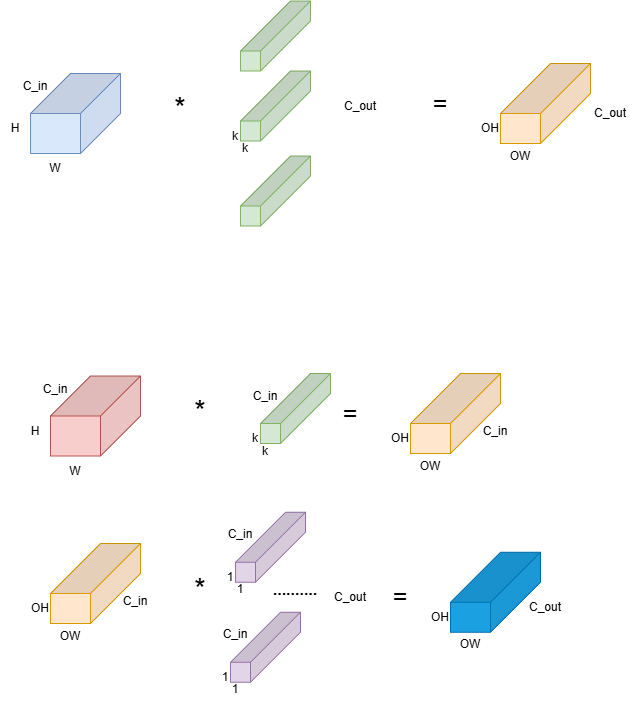

The diagram above was exported from draw.io. Its source (the exported page's mxGraphModel, read from the mxfile embedded in the PNG):
<mxGraphModel dx="1554" dy="914" grid="1" gridSize="10" guides="1" tooltips="1" connect="1" arrows="1" fold="1" page="1" pageScale="1" pageWidth="827" pageHeight="1169" math="0" shadow="0">
  <root>
    <mxCell id="0" />
    <mxCell id="1" parent="0" />
    <mxCell id="6PIKEeDyO5i96eZ-Z3_G-12" parent="1" style="shape=cube;whiteSpace=wrap;html=1;boundedLbl=1;backgroundOutline=1;darkOpacity=0.05;darkOpacity2=0.1;direction=south;size=40;fillColor=#dae8fc;strokeColor=#6c8ebf;" value="" vertex="1">
      <mxGeometry height="80" width="90" x="40" y="90" as="geometry" />
    </mxCell>
    <mxCell id="6PIKEeDyO5i96eZ-Z3_G-13" parent="1" style="text;html=1;whiteSpace=wrap;strokeColor=none;fillColor=none;align=center;verticalAlign=middle;rounded=0;autosize=1;resizable=0;" value="H " vertex="1">
      <mxGeometry height="30" width="30" x="10" y="130" as="geometry" />
    </mxCell>
    <mxCell id="6PIKEeDyO5i96eZ-Z3_G-14" parent="1" style="text;html=1;whiteSpace=wrap;strokeColor=none;fillColor=none;align=center;verticalAlign=middle;rounded=0;autosize=1;resizable=0;" value="W " vertex="1">
      <mxGeometry height="30" width="30" x="50" y="170" as="geometry" />
    </mxCell>
    <mxCell id="6PIKEeDyO5i96eZ-Z3_G-15" parent="1" style="text;html=1;whiteSpace=wrap;strokeColor=none;fillColor=none;align=center;verticalAlign=middle;rounded=0;autosize=1;resizable=0;" value="C_in&lt;div&gt;&lt;br&gt;&lt;/div&gt;" vertex="1">
      <mxGeometry height="40" width="50" x="20" y="90" as="geometry" />
    </mxCell>
    <mxCell id="6PIKEeDyO5i96eZ-Z3_G-19" parent="1" style="shape=cube;whiteSpace=wrap;html=1;boundedLbl=1;backgroundOutline=1;darkOpacity=0.05;darkOpacity2=0.1;direction=south;size=50;fillColor=#d5e8d4;strokeColor=#82b366;" value="" vertex="1">
      <mxGeometry height="70" width="70" x="250" y="17.5" as="geometry" />
    </mxCell>
    <mxCell id="6PIKEeDyO5i96eZ-Z3_G-22" parent="1" style="text;html=1;whiteSpace=wrap;strokeColor=none;fillColor=none;align=center;verticalAlign=middle;rounded=0;autosize=1;resizable=0;" value="k " vertex="1">
      <mxGeometry height="30" width="30" x="230" y="137.5" as="geometry" />
    </mxCell>
    <mxCell id="6PIKEeDyO5i96eZ-Z3_G-24" parent="1" style="text;html=1;whiteSpace=wrap;strokeColor=none;fillColor=none;align=center;verticalAlign=middle;rounded=0;autosize=1;resizable=0;" value="k " vertex="1">
      <mxGeometry height="30" width="30" x="240" y="150" as="geometry" />
    </mxCell>
    <mxCell id="6PIKEeDyO5i96eZ-Z3_G-26" parent="1" style="text;html=1;whiteSpace=wrap;strokeColor=none;fillColor=none;align=center;verticalAlign=middle;rounded=0;autosize=1;resizable=0;" value="C_out" vertex="1">
      <mxGeometry height="30" width="60" x="340" y="107.5" as="geometry" />
    </mxCell>
    <mxCell id="6PIKEeDyO5i96eZ-Z3_G-28" parent="1" style="shape=cube;whiteSpace=wrap;html=1;boundedLbl=1;backgroundOutline=1;darkOpacity=0.05;darkOpacity2=0.1;direction=south;size=50;fillColor=#d5e8d4;strokeColor=#82b366;" value="" vertex="1">
      <mxGeometry height="70" width="70" x="250" y="87.5" as="geometry" />
    </mxCell>
    <mxCell id="6PIKEeDyO5i96eZ-Z3_G-29" parent="1" style="shape=cube;whiteSpace=wrap;html=1;boundedLbl=1;backgroundOutline=1;darkOpacity=0.05;darkOpacity2=0.1;direction=south;size=50;fillColor=#d5e8d4;strokeColor=#82b366;" value="" vertex="1">
      <mxGeometry height="70" width="70" x="250" y="172.5" as="geometry" />
    </mxCell>
    <mxCell id="6PIKEeDyO5i96eZ-Z3_G-31" parent="1" style="shape=cube;whiteSpace=wrap;html=1;boundedLbl=1;backgroundOutline=1;darkOpacity=0.05;darkOpacity2=0.1;direction=south;size=50;fillColor=#ffe6cc;strokeColor=#d79b00;" value="" vertex="1">
      <mxGeometry height="80" width="90" x="510" y="80" as="geometry" />
    </mxCell>
    <mxCell id="6PIKEeDyO5i96eZ-Z3_G-33" parent="1" style="text;html=1;whiteSpace=wrap;strokeColor=none;fillColor=none;align=center;verticalAlign=middle;rounded=0;autosize=1;resizable=0;" value="&lt;font style=&quot;font-size: 29px;&quot;&gt;*&lt;/font&gt;" vertex="1">
      <mxGeometry height="50" width="30" x="175" y="100" as="geometry" />
    </mxCell>
    <mxCell id="6PIKEeDyO5i96eZ-Z3_G-34" parent="1" style="text;html=1;whiteSpace=wrap;strokeColor=none;fillColor=none;align=center;verticalAlign=middle;rounded=0;autosize=1;resizable=0;" value="&lt;font style=&quot;font-size: 25px;&quot;&gt;=&lt;/font&gt;" vertex="1">
      <mxGeometry height="40" width="40" x="430" y="100" as="geometry" />
    </mxCell>
    <mxCell id="6PIKEeDyO5i96eZ-Z3_G-35" parent="1" style="text;html=1;whiteSpace=wrap;strokeColor=none;fillColor=none;align=center;verticalAlign=middle;rounded=0;autosize=1;resizable=0;" value="OH" vertex="1">
      <mxGeometry height="30" width="40" x="480" y="130" as="geometry" />
    </mxCell>
    <mxCell id="6PIKEeDyO5i96eZ-Z3_G-36" parent="1" style="text;html=1;whiteSpace=wrap;strokeColor=none;fillColor=none;align=center;verticalAlign=middle;rounded=0;autosize=1;resizable=0;" value="OW" vertex="1">
      <mxGeometry height="30" width="40" x="510" y="157.5" as="geometry" />
    </mxCell>
    <mxCell id="6PIKEeDyO5i96eZ-Z3_G-37" parent="1" style="text;html=1;whiteSpace=wrap;strokeColor=none;fillColor=none;align=center;verticalAlign=middle;rounded=0;autosize=1;resizable=0;" value="C_out" vertex="1">
      <mxGeometry height="30" width="60" x="590" y="115" as="geometry" />
    </mxCell>
    <mxCell id="6PIKEeDyO5i96eZ-Z3_G-38" parent="1" style="shape=cube;whiteSpace=wrap;html=1;boundedLbl=1;backgroundOutline=1;darkOpacity=0.05;darkOpacity2=0.1;direction=south;size=40;fillColor=#f8cecc;strokeColor=#b85450;" value="" vertex="1">
      <mxGeometry height="80" width="90" x="60" y="392.5" as="geometry" />
    </mxCell>
    <mxCell id="6PIKEeDyO5i96eZ-Z3_G-39" parent="1" style="text;html=1;whiteSpace=wrap;strokeColor=none;fillColor=none;align=center;verticalAlign=middle;rounded=0;autosize=1;resizable=0;" value="H " vertex="1">
      <mxGeometry height="30" width="30" x="30" y="432.5" as="geometry" />
    </mxCell>
    <mxCell id="6PIKEeDyO5i96eZ-Z3_G-40" parent="1" style="text;html=1;whiteSpace=wrap;strokeColor=none;fillColor=none;align=center;verticalAlign=middle;rounded=0;autosize=1;resizable=0;" value="W " vertex="1">
      <mxGeometry height="30" width="30" x="70" y="472.5" as="geometry" />
    </mxCell>
    <mxCell id="6PIKEeDyO5i96eZ-Z3_G-41" parent="1" style="text;html=1;whiteSpace=wrap;strokeColor=none;fillColor=none;align=center;verticalAlign=middle;rounded=0;autosize=1;resizable=0;" value="C_in&lt;div&gt;&lt;br&gt;&lt;/div&gt;" vertex="1">
      <mxGeometry height="40" width="50" x="40" y="392.5" as="geometry" />
    </mxCell>
    <mxCell id="6PIKEeDyO5i96eZ-Z3_G-43" parent="1" style="text;html=1;whiteSpace=wrap;strokeColor=none;fillColor=none;align=center;verticalAlign=middle;rounded=0;autosize=1;resizable=0;" value="k " vertex="1">
      <mxGeometry height="30" width="30" x="250" y="440" as="geometry" />
    </mxCell>
    <mxCell id="6PIKEeDyO5i96eZ-Z3_G-44" parent="1" style="text;html=1;whiteSpace=wrap;strokeColor=none;fillColor=none;align=center;verticalAlign=middle;rounded=0;autosize=1;resizable=0;" value="k " vertex="1">
      <mxGeometry height="30" width="30" x="260" y="452.5" as="geometry" />
    </mxCell>
    <mxCell id="6PIKEeDyO5i96eZ-Z3_G-45" parent="1" style="text;html=1;whiteSpace=wrap;strokeColor=none;fillColor=none;align=center;verticalAlign=middle;rounded=0;autosize=1;resizable=0;" value="C_in" vertex="1">
      <mxGeometry height="30" width="50" x="250" y="397.5" as="geometry" />
    </mxCell>
    <mxCell id="6PIKEeDyO5i96eZ-Z3_G-46" parent="1" style="shape=cube;whiteSpace=wrap;html=1;boundedLbl=1;backgroundOutline=1;darkOpacity=0.05;darkOpacity2=0.1;direction=south;size=50;fillColor=#d5e8d4;strokeColor=#82b366;" value="" vertex="1">
      <mxGeometry height="70" width="70" x="270" y="390" as="geometry" />
    </mxCell>
    <mxCell id="6PIKEeDyO5i96eZ-Z3_G-48" parent="1" style="shape=cube;whiteSpace=wrap;html=1;boundedLbl=1;backgroundOutline=1;darkOpacity=0.05;darkOpacity2=0.1;direction=south;size=50;fillColor=#ffe6cc;strokeColor=#d79b00;" value="" vertex="1">
      <mxGeometry height="80" width="90" x="420" y="390" as="geometry" />
    </mxCell>
    <mxCell id="6PIKEeDyO5i96eZ-Z3_G-49" parent="1" style="text;html=1;whiteSpace=wrap;strokeColor=none;fillColor=none;align=center;verticalAlign=middle;rounded=0;autosize=1;resizable=0;" value="&lt;font style=&quot;font-size: 29px;&quot;&gt;*&lt;/font&gt;" vertex="1">
      <mxGeometry height="50" width="30" x="195" y="402.5" as="geometry" />
    </mxCell>
    <mxCell id="6PIKEeDyO5i96eZ-Z3_G-50" parent="1" style="text;html=1;whiteSpace=wrap;strokeColor=none;fillColor=none;align=center;verticalAlign=middle;rounded=0;autosize=1;resizable=0;" value="&lt;font style=&quot;font-size: 25px;&quot;&gt;=&lt;/font&gt;" vertex="1">
      <mxGeometry height="40" width="40" x="340" y="410" as="geometry" />
    </mxCell>
    <mxCell id="6PIKEeDyO5i96eZ-Z3_G-51" parent="1" style="text;html=1;whiteSpace=wrap;strokeColor=none;fillColor=none;align=center;verticalAlign=middle;rounded=0;autosize=1;resizable=0;" value="OH" vertex="1">
      <mxGeometry height="30" width="40" x="390" y="440" as="geometry" />
    </mxCell>
    <mxCell id="6PIKEeDyO5i96eZ-Z3_G-52" parent="1" style="text;html=1;whiteSpace=wrap;strokeColor=none;fillColor=none;align=center;verticalAlign=middle;rounded=0;autosize=1;resizable=0;" value="OW" vertex="1">
      <mxGeometry height="30" width="40" x="420" y="467.5" as="geometry" />
    </mxCell>
    <mxCell id="6PIKEeDyO5i96eZ-Z3_G-54" parent="1" style="text;html=1;whiteSpace=wrap;strokeColor=none;fillColor=none;align=center;verticalAlign=middle;rounded=0;autosize=1;resizable=0;" value="C_in" vertex="1">
      <mxGeometry height="30" width="50" x="480" y="432.5" as="geometry" />
    </mxCell>
    <mxCell id="6PIKEeDyO5i96eZ-Z3_G-55" parent="1" style="shape=cube;whiteSpace=wrap;html=1;boundedLbl=1;backgroundOutline=1;darkOpacity=0.05;darkOpacity2=0.1;direction=south;size=50;fillColor=#ffe6cc;strokeColor=#d79b00;" value="" vertex="1">
      <mxGeometry height="80" width="90" x="60" y="560" as="geometry" />
    </mxCell>
    <mxCell id="6PIKEeDyO5i96eZ-Z3_G-56" parent="1" style="text;html=1;whiteSpace=wrap;strokeColor=none;fillColor=none;align=center;verticalAlign=middle;rounded=0;autosize=1;resizable=0;" value="OH" vertex="1">
      <mxGeometry height="30" width="40" x="30" y="610" as="geometry" />
    </mxCell>
    <mxCell id="6PIKEeDyO5i96eZ-Z3_G-57" parent="1" style="text;html=1;whiteSpace=wrap;strokeColor=none;fillColor=none;align=center;verticalAlign=middle;rounded=0;autosize=1;resizable=0;" value="OW" vertex="1">
      <mxGeometry height="30" width="40" x="60" y="637.5" as="geometry" />
    </mxCell>
    <mxCell id="6PIKEeDyO5i96eZ-Z3_G-58" parent="1" style="text;html=1;whiteSpace=wrap;strokeColor=none;fillColor=none;align=center;verticalAlign=middle;rounded=0;autosize=1;resizable=0;" value="C_in" vertex="1">
      <mxGeometry height="30" width="50" x="120" y="602.5" as="geometry" />
    </mxCell>
    <mxCell id="6PIKEeDyO5i96eZ-Z3_G-59" parent="1" style="text;html=1;whiteSpace=wrap;strokeColor=none;fillColor=none;align=center;verticalAlign=middle;rounded=0;autosize=1;resizable=0;" value="1 " vertex="1">
      <mxGeometry height="30" width="30" x="225" y="578.75" as="geometry" />
    </mxCell>
    <mxCell id="6PIKEeDyO5i96eZ-Z3_G-60" parent="1" style="text;html=1;whiteSpace=wrap;strokeColor=none;fillColor=none;align=center;verticalAlign=middle;rounded=0;autosize=1;resizable=0;" value="1 " vertex="1">
      <mxGeometry height="30" width="30" x="235" y="591.25" as="geometry" />
    </mxCell>
    <mxCell id="6PIKEeDyO5i96eZ-Z3_G-61" parent="1" style="text;html=1;whiteSpace=wrap;strokeColor=none;fillColor=none;align=center;verticalAlign=middle;rounded=0;autosize=1;resizable=0;" value="C_in" vertex="1">
      <mxGeometry height="30" width="50" x="225" y="536.25" as="geometry" />
    </mxCell>
    <mxCell id="6PIKEeDyO5i96eZ-Z3_G-62" parent="1" style="shape=cube;whiteSpace=wrap;html=1;boundedLbl=1;backgroundOutline=1;darkOpacity=0.05;darkOpacity2=0.1;direction=south;size=50;fillColor=#e1d5e7;strokeColor=#9673a6;" value="" vertex="1">
      <mxGeometry height="70" width="70" x="245" y="528.75" as="geometry" />
    </mxCell>
    <mxCell id="6PIKEeDyO5i96eZ-Z3_G-63" parent="1" style="text;html=1;whiteSpace=wrap;strokeColor=none;fillColor=none;align=center;verticalAlign=middle;rounded=0;autosize=1;resizable=0;" value="&lt;font style=&quot;font-size: 29px;&quot;&gt;*&lt;/font&gt;" vertex="1">
      <mxGeometry height="50" width="30" x="195" y="581.25" as="geometry" />
    </mxCell>
    <mxCell id="6PIKEeDyO5i96eZ-Z3_G-64" parent="1" style="text;html=1;whiteSpace=wrap;strokeColor=none;fillColor=none;align=center;verticalAlign=middle;rounded=0;autosize=1;resizable=0;" value="1 " vertex="1">
      <mxGeometry height="30" width="30" x="220" y="678.75" as="geometry" />
    </mxCell>
    <mxCell id="6PIKEeDyO5i96eZ-Z3_G-65" parent="1" style="text;html=1;whiteSpace=wrap;strokeColor=none;fillColor=none;align=center;verticalAlign=middle;rounded=0;autosize=1;resizable=0;" value="1 " vertex="1">
      <mxGeometry height="30" width="30" x="230" y="691.25" as="geometry" />
    </mxCell>
    <mxCell id="6PIKEeDyO5i96eZ-Z3_G-66" parent="1" style="text;html=1;whiteSpace=wrap;strokeColor=none;fillColor=none;align=center;verticalAlign=middle;rounded=0;autosize=1;resizable=0;" value="C_in" vertex="1">
      <mxGeometry height="30" width="50" x="220" y="636.25" as="geometry" />
    </mxCell>
    <mxCell id="6PIKEeDyO5i96eZ-Z3_G-67" parent="1" style="shape=cube;whiteSpace=wrap;html=1;boundedLbl=1;backgroundOutline=1;darkOpacity=0.05;darkOpacity2=0.1;direction=south;size=50;fillColor=#e1d5e7;strokeColor=#9673a6;" value="" vertex="1">
      <mxGeometry height="70" width="70" x="240" y="628.75" as="geometry" />
    </mxCell>
    <mxCell id="6PIKEeDyO5i96eZ-Z3_G-68" parent="1" style="text;html=1;whiteSpace=wrap;strokeColor=none;fillColor=none;align=center;verticalAlign=middle;rounded=0;autosize=1;resizable=0;" value="C_out" vertex="1">
      <mxGeometry height="30" width="60" x="330" y="598.75" as="geometry" />
    </mxCell>
    <mxCell id="6PIKEeDyO5i96eZ-Z3_G-69" parent="1" style="text;html=1;whiteSpace=wrap;strokeColor=none;fillColor=none;align=center;verticalAlign=middle;rounded=0;autosize=1;resizable=0;" value="&lt;b&gt;&lt;font style=&quot;font-size: 16px;&quot;&gt;..........&lt;/font&gt;&lt;/b&gt;" vertex="1">
      <mxGeometry height="30" width="70" x="270" y="591.25" as="geometry" />
    </mxCell>
    <mxCell id="6PIKEeDyO5i96eZ-Z3_G-70" parent="1" style="text;html=1;whiteSpace=wrap;strokeColor=none;fillColor=none;align=center;verticalAlign=middle;rounded=0;autosize=1;resizable=0;" value="&lt;font style=&quot;font-size: 25px;&quot;&gt;=&lt;/font&gt;" vertex="1">
      <mxGeometry height="40" width="40" x="390" y="592.5" as="geometry" />
    </mxCell>
    <mxCell id="6PIKEeDyO5i96eZ-Z3_G-71" parent="1" style="shape=cube;whiteSpace=wrap;html=1;boundedLbl=1;backgroundOutline=1;darkOpacity=0.05;darkOpacity2=0.1;direction=south;size=50;fillColor=#1ba1e2;strokeColor=#006EAF;fontColor=#ffffff;" value="" vertex="1">
      <mxGeometry height="80" width="90" x="460" y="568.75" as="geometry" />
    </mxCell>
    <mxCell id="6PIKEeDyO5i96eZ-Z3_G-72" parent="1" style="text;html=1;whiteSpace=wrap;strokeColor=none;fillColor=none;align=center;verticalAlign=middle;rounded=0;autosize=1;resizable=0;" value="OH" vertex="1">
      <mxGeometry height="30" width="40" x="430" y="618.75" as="geometry" />
    </mxCell>
    <mxCell id="6PIKEeDyO5i96eZ-Z3_G-73" parent="1" style="text;html=1;whiteSpace=wrap;strokeColor=none;fillColor=none;align=center;verticalAlign=middle;rounded=0;autosize=1;resizable=0;" value="OW" vertex="1">
      <mxGeometry height="30" width="40" x="460" y="646.25" as="geometry" />
    </mxCell>
    <mxCell id="6PIKEeDyO5i96eZ-Z3_G-74" parent="1" style="text;html=1;whiteSpace=wrap;strokeColor=none;fillColor=none;align=center;verticalAlign=middle;rounded=0;autosize=1;resizable=0;" value="C_out" vertex="1">
      <mxGeometry height="30" width="60" x="525" y="608.75" as="geometry" />
    </mxCell>
  </root>
</mxGraphModel>